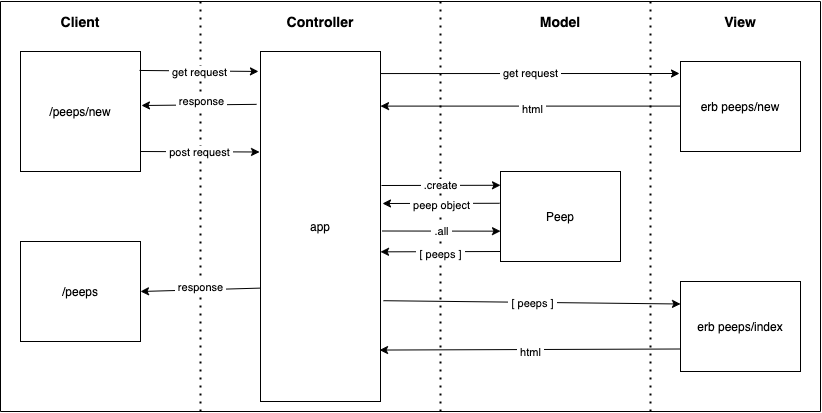

The diagram above was exported from draw.io. Its source (the exported page's mxGraphModel, read from the mxfile embedded in the PNG):
<mxGraphModel dx="946" dy="597" grid="1" gridSize="10" guides="1" tooltips="1" connect="1" arrows="1" fold="1" page="1" pageScale="1" pageWidth="850" pageHeight="1100" math="0" shadow="0" extFonts="Permanent Marker^https://fonts.googleapis.com/css?family=Permanent+Marker">
  <root>
    <mxCell id="0" />
    <mxCell id="1" parent="0" />
    <mxCell id="kw9x41iAMyJ2ZPlssqK3-1" value="/peeps/new" style="rounded=0;whiteSpace=wrap;html=1;" vertex="1" parent="1">
      <mxGeometry x="30" y="120" width="120" height="120" as="geometry" />
    </mxCell>
    <mxCell id="kw9x41iAMyJ2ZPlssqK3-2" value="app" style="rounded=0;whiteSpace=wrap;html=1;" vertex="1" parent="1">
      <mxGeometry x="270" y="120" width="120" height="350" as="geometry" />
    </mxCell>
    <mxCell id="kw9x41iAMyJ2ZPlssqK3-3" value="Peep" style="rounded=0;whiteSpace=wrap;html=1;" vertex="1" parent="1">
      <mxGeometry x="510" y="240" width="120" height="90" as="geometry" />
    </mxCell>
    <mxCell id="kw9x41iAMyJ2ZPlssqK3-4" value="erb peeps/index" style="rounded=0;whiteSpace=wrap;html=1;" vertex="1" parent="1">
      <mxGeometry x="690" y="350" width="120" height="90" as="geometry" />
    </mxCell>
    <mxCell id="kw9x41iAMyJ2ZPlssqK3-6" value="&lt;b style=&quot;font-size: 14px;&quot;&gt;&lt;font style=&quot;font-size: 14px;&quot;&gt;Controller&lt;/font&gt;&lt;/b&gt;" style="text;html=1;strokeColor=none;fillColor=none;align=center;verticalAlign=middle;whiteSpace=wrap;rounded=0;fontSize=14;" vertex="1" parent="1">
      <mxGeometry x="310" y="80" width="40" height="20" as="geometry" />
    </mxCell>
    <mxCell id="kw9x41iAMyJ2ZPlssqK3-7" value="&lt;b style=&quot;font-size: 14px;&quot;&gt;&lt;font style=&quot;font-size: 14px;&quot;&gt;Model&lt;/font&gt;&lt;/b&gt;" style="text;html=1;strokeColor=none;fillColor=none;align=center;verticalAlign=middle;whiteSpace=wrap;rounded=0;fontSize=14;" vertex="1" parent="1">
      <mxGeometry x="550" y="80" width="40" height="20" as="geometry" />
    </mxCell>
    <mxCell id="kw9x41iAMyJ2ZPlssqK3-8" value="&lt;b style=&quot;font-size: 14px;&quot;&gt;&lt;font style=&quot;font-size: 14px;&quot;&gt;View&lt;/font&gt;&lt;/b&gt;" style="text;html=1;strokeColor=none;fillColor=none;align=center;verticalAlign=middle;whiteSpace=wrap;rounded=0;fontSize=14;" vertex="1" parent="1">
      <mxGeometry x="730" y="80" width="40" height="20" as="geometry" />
    </mxCell>
    <mxCell id="kw9x41iAMyJ2ZPlssqK3-11" value="" style="endArrow=none;dashed=1;html=1;dashPattern=1 3;strokeWidth=2;rounded=1;" edge="1" parent="1">
      <mxGeometry width="50" height="50" relative="1" as="geometry">
        <mxPoint x="210" y="480" as="sourcePoint" />
        <mxPoint x="210" y="70" as="targetPoint" />
      </mxGeometry>
    </mxCell>
    <mxCell id="kw9x41iAMyJ2ZPlssqK3-14" value="" style="endArrow=none;dashed=1;html=1;dashPattern=1 3;strokeWidth=2;rounded=1;" edge="1" parent="1">
      <mxGeometry width="50" height="50" relative="1" as="geometry">
        <mxPoint x="450" y="480" as="sourcePoint" />
        <mxPoint x="450" y="70" as="targetPoint" />
      </mxGeometry>
    </mxCell>
    <mxCell id="kw9x41iAMyJ2ZPlssqK3-15" value="" style="endArrow=none;dashed=1;html=1;dashPattern=1 3;strokeWidth=2;rounded=1;" edge="1" parent="1">
      <mxGeometry width="50" height="50" relative="1" as="geometry">
        <mxPoint x="660" y="480" as="sourcePoint" />
        <mxPoint x="660" y="70" as="targetPoint" />
      </mxGeometry>
    </mxCell>
    <mxCell id="kw9x41iAMyJ2ZPlssqK3-21" value="" style="endArrow=classic;html=1;strokeWidth=1;exitX=0;exitY=0.676;exitDx=0;exitDy=0;exitPerimeter=0;entryX=1;entryY=0.5;entryDx=0;entryDy=0;" edge="1" parent="1" source="kw9x41iAMyJ2ZPlssqK3-2" target="kw9x41iAMyJ2ZPlssqK3-45">
      <mxGeometry width="50" height="50" relative="1" as="geometry">
        <mxPoint x="340" y="340" as="sourcePoint" />
        <mxPoint x="170" y="360" as="targetPoint" />
      </mxGeometry>
    </mxCell>
    <mxCell id="kw9x41iAMyJ2ZPlssqK3-22" value="&amp;nbsp;response&amp;nbsp;" style="edgeLabel;html=1;align=center;verticalAlign=middle;resizable=0;points=[];" vertex="1" connectable="0" parent="kw9x41iAMyJ2ZPlssqK3-21">
      <mxGeometry x="-0.2" y="-2" relative="1" as="geometry">
        <mxPoint x="-12" as="offset" />
      </mxGeometry>
    </mxCell>
    <mxCell id="kw9x41iAMyJ2ZPlssqK3-24" value="" style="endArrow=classic;html=1;strokeWidth=1;entryX=0;entryY=0.153;entryDx=0;entryDy=0;entryPerimeter=0;" edge="1" parent="1" target="kw9x41iAMyJ2ZPlssqK3-3">
      <mxGeometry width="50" height="50" relative="1" as="geometry">
        <mxPoint x="391" y="254" as="sourcePoint" />
        <mxPoint x="510" y="230" as="targetPoint" />
      </mxGeometry>
    </mxCell>
    <mxCell id="kw9x41iAMyJ2ZPlssqK3-29" value="&amp;nbsp;.create&amp;nbsp;" style="edgeLabel;html=1;align=center;verticalAlign=middle;resizable=0;points=[];" vertex="1" connectable="0" parent="kw9x41iAMyJ2ZPlssqK3-24">
      <mxGeometry x="0.2167" relative="1" as="geometry">
        <mxPoint x="-13" as="offset" />
      </mxGeometry>
    </mxCell>
    <mxCell id="kw9x41iAMyJ2ZPlssqK3-26" value="" style="endArrow=classic;html=1;strokeWidth=1;exitX=-0.008;exitY=0.353;exitDx=0;exitDy=0;exitPerimeter=0;" edge="1" parent="1" source="kw9x41iAMyJ2ZPlssqK3-3">
      <mxGeometry width="50" height="50" relative="1" as="geometry">
        <mxPoint x="300" y="340" as="sourcePoint" />
        <mxPoint x="392" y="272" as="targetPoint" />
      </mxGeometry>
    </mxCell>
    <mxCell id="kw9x41iAMyJ2ZPlssqK3-30" value="&amp;nbsp;peep object&amp;nbsp;" style="edgeLabel;html=1;align=center;verticalAlign=middle;resizable=0;points=[];" vertex="1" connectable="0" parent="kw9x41iAMyJ2ZPlssqK3-26">
      <mxGeometry x="-0.4045" y="2" relative="1" as="geometry">
        <mxPoint x="-24.02" as="offset" />
      </mxGeometry>
    </mxCell>
    <mxCell id="kw9x41iAMyJ2ZPlssqK3-27" value="" style="endArrow=classic;html=1;strokeWidth=1;exitX=1.025;exitY=0.712;exitDx=0;exitDy=0;exitPerimeter=0;entryX=0;entryY=0.25;entryDx=0;entryDy=0;" edge="1" parent="1" source="kw9x41iAMyJ2ZPlssqK3-2" target="kw9x41iAMyJ2ZPlssqK3-4">
      <mxGeometry width="50" height="50" relative="1" as="geometry">
        <mxPoint x="530" y="340" as="sourcePoint" />
        <mxPoint x="690" y="340" as="targetPoint" />
      </mxGeometry>
    </mxCell>
    <mxCell id="kw9x41iAMyJ2ZPlssqK3-31" value="&amp;nbsp;[ peeps ]&amp;nbsp;" style="edgeLabel;html=1;align=center;verticalAlign=middle;resizable=0;points=[];" vertex="1" connectable="0" parent="kw9x41iAMyJ2ZPlssqK3-27">
      <mxGeometry x="0.0903" y="-1" relative="1" as="geometry">
        <mxPoint x="-13.96" as="offset" />
      </mxGeometry>
    </mxCell>
    <mxCell id="kw9x41iAMyJ2ZPlssqK3-28" value="" style="endArrow=classic;html=1;strokeWidth=1;exitX=0;exitY=0.75;exitDx=0;exitDy=0;entryX=0.992;entryY=0.853;entryDx=0;entryDy=0;entryPerimeter=0;" edge="1" parent="1" source="kw9x41iAMyJ2ZPlssqK3-4" target="kw9x41iAMyJ2ZPlssqK3-2">
      <mxGeometry width="50" height="50" relative="1" as="geometry">
        <mxPoint x="530" y="340" as="sourcePoint" />
        <mxPoint x="392" y="387" as="targetPoint" />
      </mxGeometry>
    </mxCell>
    <mxCell id="kw9x41iAMyJ2ZPlssqK3-32" value="&amp;nbsp;html&amp;nbsp;" style="edgeLabel;html=1;align=center;verticalAlign=middle;resizable=0;points=[];" vertex="1" connectable="0" parent="kw9x41iAMyJ2ZPlssqK3-28">
      <mxGeometry x="-0.2484" y="4" relative="1" as="geometry">
        <mxPoint x="-37.989999999999995" y="-1.31" as="offset" />
      </mxGeometry>
    </mxCell>
    <mxCell id="kw9x41iAMyJ2ZPlssqK3-33" value="" style="endArrow=none;html=1;strokeWidth=1;" edge="1" parent="1">
      <mxGeometry width="50" height="50" relative="1" as="geometry">
        <mxPoint x="10" y="70" as="sourcePoint" />
        <mxPoint x="830" y="70" as="targetPoint" />
      </mxGeometry>
    </mxCell>
    <mxCell id="kw9x41iAMyJ2ZPlssqK3-34" value="" style="endArrow=none;html=1;strokeWidth=1;" edge="1" parent="1">
      <mxGeometry width="50" height="50" relative="1" as="geometry">
        <mxPoint x="10" y="70" as="sourcePoint" />
        <mxPoint x="10" y="480" as="targetPoint" />
      </mxGeometry>
    </mxCell>
    <mxCell id="kw9x41iAMyJ2ZPlssqK3-35" value="" style="endArrow=none;html=1;strokeWidth=1;" edge="1" parent="1">
      <mxGeometry width="50" height="50" relative="1" as="geometry">
        <mxPoint x="10" y="480" as="sourcePoint" />
        <mxPoint x="830" y="480" as="targetPoint" />
      </mxGeometry>
    </mxCell>
    <mxCell id="kw9x41iAMyJ2ZPlssqK3-36" value="" style="endArrow=none;html=1;strokeWidth=1;" edge="1" parent="1">
      <mxGeometry width="50" height="50" relative="1" as="geometry">
        <mxPoint x="830" y="480" as="sourcePoint" />
        <mxPoint x="830" y="70" as="targetPoint" />
      </mxGeometry>
    </mxCell>
    <mxCell id="kw9x41iAMyJ2ZPlssqK3-37" value="&lt;b style=&quot;font-size: 14px;&quot;&gt;&lt;font style=&quot;font-size: 14px;&quot;&gt;Client&lt;/font&gt;&lt;/b&gt;" style="text;html=1;strokeColor=none;fillColor=none;align=center;verticalAlign=middle;whiteSpace=wrap;rounded=0;fontSize=14;" vertex="1" parent="1">
      <mxGeometry x="70" y="80" width="40" height="20" as="geometry" />
    </mxCell>
    <mxCell id="kw9x41iAMyJ2ZPlssqK3-40" value="" style="endArrow=classic;html=1;strokeWidth=1;fontSize=12;exitX=1.025;exitY=0.276;exitDx=0;exitDy=0;exitPerimeter=0;" edge="1" parent="1">
      <mxGeometry width="50" height="50" relative="1" as="geometry">
        <mxPoint x="392" y="299.5" as="sourcePoint" />
        <mxPoint x="510" y="299.65999999999997" as="targetPoint" />
      </mxGeometry>
    </mxCell>
    <mxCell id="kw9x41iAMyJ2ZPlssqK3-41" value="&amp;nbsp;.all&amp;nbsp;" style="edgeLabel;html=1;align=center;verticalAlign=middle;resizable=0;points=[];fontSize=11;" vertex="1" connectable="0" parent="kw9x41iAMyJ2ZPlssqK3-40">
      <mxGeometry x="0.3333" relative="1" as="geometry">
        <mxPoint x="-20" as="offset" />
      </mxGeometry>
    </mxCell>
    <mxCell id="kw9x41iAMyJ2ZPlssqK3-43" value="" style="endArrow=classic;html=1;strokeWidth=1;exitX=-0.008;exitY=0.353;exitDx=0;exitDy=0;exitPerimeter=0;" edge="1" parent="1">
      <mxGeometry width="50" height="50" relative="1" as="geometry">
        <mxPoint x="509.99999999999994" y="320.00000000000006" as="sourcePoint" />
        <mxPoint x="390" y="320.33333333333337" as="targetPoint" />
      </mxGeometry>
    </mxCell>
    <mxCell id="kw9x41iAMyJ2ZPlssqK3-44" value="&amp;nbsp;[ peeps ]&amp;nbsp;" style="edgeLabel;html=1;align=center;verticalAlign=middle;resizable=0;points=[];" vertex="1" connectable="0" parent="kw9x41iAMyJ2ZPlssqK3-43">
      <mxGeometry x="-0.4045" y="2" relative="1" as="geometry">
        <mxPoint x="-24.02" as="offset" />
      </mxGeometry>
    </mxCell>
    <mxCell id="kw9x41iAMyJ2ZPlssqK3-45" value="/peeps" style="rounded=0;whiteSpace=wrap;html=1;" vertex="1" parent="1">
      <mxGeometry x="30" y="310" width="120" height="100" as="geometry" />
    </mxCell>
    <mxCell id="kw9x41iAMyJ2ZPlssqK3-46" value="" style="endArrow=classic;html=1;strokeWidth=1;exitX=1.008;exitY=0.125;exitDx=0;exitDy=0;exitPerimeter=0;" edge="1" parent="1">
      <mxGeometry width="50" height="50" relative="1" as="geometry">
        <mxPoint x="150.00000000000003" y="220" as="sourcePoint" />
        <mxPoint x="269.04" y="220.5" as="targetPoint" />
      </mxGeometry>
    </mxCell>
    <mxCell id="kw9x41iAMyJ2ZPlssqK3-47" value="&amp;nbsp;post request&amp;nbsp;" style="edgeLabel;html=1;align=center;verticalAlign=middle;resizable=0;points=[];" vertex="1" connectable="0" parent="kw9x41iAMyJ2ZPlssqK3-46">
      <mxGeometry x="0.0444" relative="1" as="geometry">
        <mxPoint x="-3" as="offset" />
      </mxGeometry>
    </mxCell>
    <mxCell id="kw9x41iAMyJ2ZPlssqK3-49" value="" style="endArrow=classic;html=1;strokeWidth=1;fontSize=12;exitX=0.992;exitY=0.158;exitDx=0;exitDy=0;entryX=-0.017;entryY=0.057;entryDx=0;entryDy=0;entryPerimeter=0;exitPerimeter=0;" edge="1" parent="1" source="kw9x41iAMyJ2ZPlssqK3-1" target="kw9x41iAMyJ2ZPlssqK3-2">
      <mxGeometry width="50" height="50" relative="1" as="geometry">
        <mxPoint x="590" y="400" as="sourcePoint" />
        <mxPoint x="640" y="350" as="targetPoint" />
      </mxGeometry>
    </mxCell>
    <mxCell id="kw9x41iAMyJ2ZPlssqK3-50" value="&amp;nbsp;get request&amp;nbsp;" style="edgeLabel;html=1;align=center;verticalAlign=middle;resizable=0;points=[];fontSize=11;" vertex="1" connectable="0" parent="kw9x41iAMyJ2ZPlssqK3-49">
      <mxGeometry x="0.3724" y="-1" relative="1" as="geometry">
        <mxPoint x="-23" as="offset" />
      </mxGeometry>
    </mxCell>
    <mxCell id="kw9x41iAMyJ2ZPlssqK3-52" value="erb peeps/new" style="rounded=0;whiteSpace=wrap;html=1;" vertex="1" parent="1">
      <mxGeometry x="690" y="130" width="120" height="90" as="geometry" />
    </mxCell>
    <mxCell id="kw9x41iAMyJ2ZPlssqK3-53" value="" style="endArrow=classic;html=1;strokeWidth=1;fontSize=12;exitX=1;exitY=0.063;exitDx=0;exitDy=0;exitPerimeter=0;" edge="1" parent="1" source="kw9x41iAMyJ2ZPlssqK3-2">
      <mxGeometry width="50" height="50" relative="1" as="geometry">
        <mxPoint x="393" y="161" as="sourcePoint" />
        <mxPoint x="689" y="142" as="targetPoint" />
      </mxGeometry>
    </mxCell>
    <mxCell id="kw9x41iAMyJ2ZPlssqK3-54" value="&amp;nbsp;get request&amp;nbsp;" style="edgeLabel;html=1;align=center;verticalAlign=middle;resizable=0;points=[];fontSize=11;" vertex="1" connectable="0" parent="kw9x41iAMyJ2ZPlssqK3-53">
      <mxGeometry x="0.137" y="1" relative="1" as="geometry">
        <mxPoint x="-20" as="offset" />
      </mxGeometry>
    </mxCell>
    <mxCell id="kw9x41iAMyJ2ZPlssqK3-55" value="" style="endArrow=classic;html=1;strokeWidth=1;fontSize=12;entryX=1;entryY=0.156;entryDx=0;entryDy=0;entryPerimeter=0;" edge="1" parent="1" target="kw9x41iAMyJ2ZPlssqK3-2">
      <mxGeometry width="50" height="50" relative="1" as="geometry">
        <mxPoint x="690" y="174.6" as="sourcePoint" />
        <mxPoint x="394.03999999999996" y="174.49999999999997" as="targetPoint" />
      </mxGeometry>
    </mxCell>
    <mxCell id="kw9x41iAMyJ2ZPlssqK3-56" value="&amp;nbsp;html&amp;nbsp;" style="edgeLabel;html=1;align=center;verticalAlign=middle;resizable=0;points=[];fontSize=11;" vertex="1" connectable="0" parent="kw9x41iAMyJ2ZPlssqK3-55">
      <mxGeometry x="-0.1526" y="2" relative="1" as="geometry">
        <mxPoint x="-21.98" y="1.17" as="offset" />
      </mxGeometry>
    </mxCell>
    <mxCell id="kw9x41iAMyJ2ZPlssqK3-57" value="" style="endArrow=classic;html=1;strokeWidth=1;fontSize=12;entryX=1.008;entryY=0.45;entryDx=0;entryDy=0;entryPerimeter=0;exitX=-0.033;exitY=0.151;exitDx=0;exitDy=0;exitPerimeter=0;" edge="1" parent="1" source="kw9x41iAMyJ2ZPlssqK3-2" target="kw9x41iAMyJ2ZPlssqK3-1">
      <mxGeometry width="50" height="50" relative="1" as="geometry">
        <mxPoint x="200" y="210" as="sourcePoint" />
        <mxPoint x="250" y="160" as="targetPoint" />
      </mxGeometry>
    </mxCell>
    <mxCell id="kw9x41iAMyJ2ZPlssqK3-58" value="&amp;nbsp;response&amp;nbsp;" style="edgeLabel;html=1;align=center;verticalAlign=middle;resizable=0;points=[];fontSize=11;" vertex="1" connectable="0" parent="kw9x41iAMyJ2ZPlssqK3-57">
      <mxGeometry x="-0.287" y="-1" relative="1" as="geometry">
        <mxPoint x="-15.03" y="-2.26" as="offset" />
      </mxGeometry>
    </mxCell>
  </root>
</mxGraphModel>